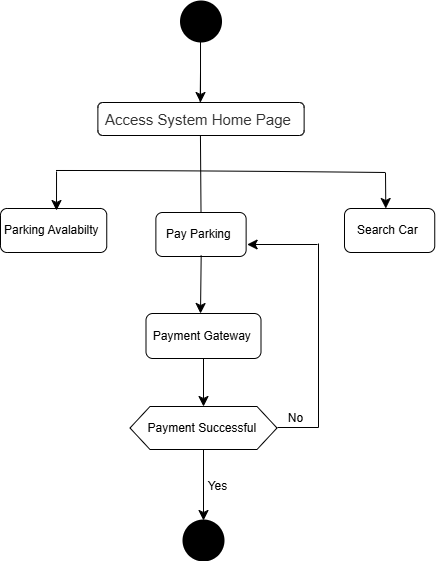

The diagram above was exported from draw.io. Its source (the exported page's mxGraphModel, read from the mxfile embedded in the PNG):
<mxGraphModel dx="1194" dy="28" grid="0" gridSize="10" guides="1" tooltips="1" connect="1" arrows="1" fold="1" page="0" pageScale="1" pageWidth="827" pageHeight="1169" math="0" shadow="0">
  <root>
    <mxCell id="0" />
    <mxCell id="1" parent="0" />
    <mxCell id="9vp1TBUq9fYmD2QUHleq-28" style="edgeStyle=none;curved=1;rounded=0;orthogonalLoop=1;jettySize=auto;html=1;fontSize=12;startSize=8;endSize=8;" parent="1" edge="1">
      <mxGeometry relative="1" as="geometry">
        <mxPoint x="189.01" y="583" as="targetPoint" />
        <mxPoint x="189.01" y="520" as="sourcePoint" />
      </mxGeometry>
    </mxCell>
    <mxCell id="9vp1TBUq9fYmD2QUHleq-36" value="Parking Avalabilty&amp;nbsp;" style="rounded=1;whiteSpace=wrap;html=1;" parent="1" vertex="1">
      <mxGeometry x="-11" y="689" width="106.25" height="44" as="geometry" />
    </mxCell>
    <mxCell id="9vp1TBUq9fYmD2QUHleq-37" value="Pay Parking&amp;nbsp;" style="rounded=1;whiteSpace=wrap;html=1;" parent="1" vertex="1">
      <mxGeometry x="144.38" y="693" width="90.25" height="44" as="geometry" />
    </mxCell>
    <mxCell id="9vp1TBUq9fYmD2QUHleq-38" value="Search Car&amp;nbsp;" style="rounded=1;whiteSpace=wrap;html=1;" parent="1" vertex="1">
      <mxGeometry x="333" y="689" width="90.25" height="44" as="geometry" />
    </mxCell>
    <mxCell id="9vp1TBUq9fYmD2QUHleq-39" value="" style="endArrow=none;html=1;rounded=0;fontSize=12;startSize=8;endSize=8;curved=1;exitX=0.447;exitY=0.957;exitDx=0;exitDy=0;exitPerimeter=0;entryX=0.5;entryY=0;entryDx=0;entryDy=0;" parent="1" edge="1" target="9vp1TBUq9fYmD2QUHleq-37">
      <mxGeometry width="50" height="50" relative="1" as="geometry">
        <mxPoint x="188.8125" y="599.011" as="sourcePoint" />
        <mxPoint x="189" y="650" as="targetPoint" />
      </mxGeometry>
    </mxCell>
    <mxCell id="9vp1TBUq9fYmD2QUHleq-41" value="" style="endArrow=none;html=1;rounded=0;fontSize=12;startSize=8;endSize=8;curved=1;" parent="1" edge="1">
      <mxGeometry width="50" height="50" relative="1" as="geometry">
        <mxPoint x="45" y="651" as="sourcePoint" />
        <mxPoint x="374" y="653" as="targetPoint" />
        <Array as="points">
          <mxPoint x="187" y="651" />
        </Array>
      </mxGeometry>
    </mxCell>
    <mxCell id="9vp1TBUq9fYmD2QUHleq-42" value="" style="endArrow=classic;html=1;rounded=0;fontSize=12;startSize=8;endSize=8;curved=1;entryX=0.38;entryY=0.023;entryDx=0;entryDy=0;entryPerimeter=0;" parent="1" edge="1">
      <mxGeometry width="50" height="50" relative="1" as="geometry">
        <mxPoint x="374" y="652.99" as="sourcePoint" />
        <mxPoint x="374.2950000000001" y="689.002" as="targetPoint" />
      </mxGeometry>
    </mxCell>
    <mxCell id="9vp1TBUq9fYmD2QUHleq-43" value="" style="endArrow=classic;html=1;rounded=0;fontSize=12;startSize=8;endSize=8;curved=1;entryX=0.38;entryY=0.023;entryDx=0;entryDy=0;entryPerimeter=0;" parent="1" edge="1">
      <mxGeometry width="50" height="50" relative="1" as="geometry">
        <mxPoint x="45.04000000000002" y="652" as="sourcePoint" />
        <mxPoint x="45" y="691" as="targetPoint" />
      </mxGeometry>
    </mxCell>
    <mxCell id="9vp1TBUq9fYmD2QUHleq-44" value="" style="endArrow=classic;html=1;rounded=0;fontSize=12;startSize=8;endSize=8;curved=1;exitX=0.5;exitY=1;exitDx=0;exitDy=0;entryX=0.443;entryY=0;entryDx=0;entryDy=0;entryPerimeter=0;" parent="1" edge="1">
      <mxGeometry width="50" height="50" relative="1" as="geometry">
        <mxPoint x="189.685" y="736" as="sourcePoint" />
        <mxPoint x="189.00499999999994" y="794" as="targetPoint" />
      </mxGeometry>
    </mxCell>
    <mxCell id="9vp1TBUq9fYmD2QUHleq-60" style="edgeStyle=none;curved=1;rounded=0;orthogonalLoop=1;jettySize=auto;html=1;fontSize=12;startSize=8;endSize=8;" parent="1" source="9vp1TBUq9fYmD2QUHleq-45" target="9vp1TBUq9fYmD2QUHleq-59" edge="1">
      <mxGeometry relative="1" as="geometry" />
    </mxCell>
    <mxCell id="9vp1TBUq9fYmD2QUHleq-45" value="Payment Gateway&amp;nbsp;" style="rounded=1;whiteSpace=wrap;html=1;" parent="1" vertex="1">
      <mxGeometry x="134.5" y="794" width="115" height="45" as="geometry" />
    </mxCell>
    <mxCell id="9vp1TBUq9fYmD2QUHleq-54" value="&lt;span style=&quot;color: rgb(51, 51, 51);&quot;&gt;&lt;font style=&quot;font-size: 15px;&quot;&gt;Access System Home Page&amp;nbsp;&lt;/font&gt;&lt;/span&gt;" style="rounded=1;whiteSpace=wrap;html=1;" parent="1" vertex="1">
      <mxGeometry x="86.38" y="583" width="206.25" height="33" as="geometry" />
    </mxCell>
    <mxCell id="9vp1TBUq9fYmD2QUHleq-56" value="" style="endArrow=none;html=1;rounded=0;fontSize=12;startSize=8;endSize=8;curved=1;" parent="1" edge="1">
      <mxGeometry width="50" height="50" relative="1" as="geometry">
        <mxPoint x="188.68064516129039" y="583" as="sourcePoint" />
        <mxPoint x="189" y="553" as="targetPoint" />
      </mxGeometry>
    </mxCell>
    <mxCell id="9vp1TBUq9fYmD2QUHleq-65" style="edgeStyle=none;curved=1;rounded=0;orthogonalLoop=1;jettySize=auto;html=1;fontSize=12;startSize=8;endSize=8;" parent="1" source="9vp1TBUq9fYmD2QUHleq-59" target="9vp1TBUq9fYmD2QUHleq-64" edge="1">
      <mxGeometry relative="1" as="geometry" />
    </mxCell>
    <mxCell id="9vp1TBUq9fYmD2QUHleq-66" value="Yes" style="edgeLabel;html=1;align=center;verticalAlign=middle;resizable=0;points=[];fontSize=12;" parent="9vp1TBUq9fYmD2QUHleq-65" connectable="0" vertex="1">
      <mxGeometry x="0.0141" y="-1" relative="1" as="geometry">
        <mxPoint x="14" as="offset" />
      </mxGeometry>
    </mxCell>
    <mxCell id="9vp1TBUq9fYmD2QUHleq-59" value="Payment Successful&amp;nbsp;" style="shape=hexagon;perimeter=hexagonPerimeter2;whiteSpace=wrap;html=1;fixedSize=1;" parent="1" vertex="1">
      <mxGeometry x="118.5" y="887" width="147" height="43" as="geometry" />
    </mxCell>
    <mxCell id="9vp1TBUq9fYmD2QUHleq-64" value="" style="shape=ellipse;html=1;fillColor=strokeColor;strokeWidth=2;verticalLabelPosition=bottom;verticalAlignment=top;perimeter=ellipsePerimeter;" parent="1" vertex="1">
      <mxGeometry x="172" y="1001" width="40" height="40" as="geometry" />
    </mxCell>
    <mxCell id="9vp1TBUq9fYmD2QUHleq-67" value="" style="shape=ellipse;html=1;fillColor=strokeColor;strokeWidth=2;verticalLabelPosition=bottom;verticalAlignment=top;perimeter=ellipsePerimeter;" parent="1" vertex="1">
      <mxGeometry x="169.51" y="482" width="40" height="40" as="geometry" />
    </mxCell>
    <mxCell id="UVLIsJRVPiSOAXHTQAyv-1" value="" style="endArrow=none;html=1;rounded=0;fontSize=12;startSize=8;endSize=8;curved=1;" edge="1" parent="1">
      <mxGeometry width="50" height="50" relative="1" as="geometry">
        <mxPoint x="266" y="908" as="sourcePoint" />
        <mxPoint x="307" y="908" as="targetPoint" />
      </mxGeometry>
    </mxCell>
    <mxCell id="UVLIsJRVPiSOAXHTQAyv-5" value="No" style="edgeLabel;html=1;align=center;verticalAlign=middle;resizable=0;points=[];fontSize=12;" vertex="1" connectable="0" parent="UVLIsJRVPiSOAXHTQAyv-1">
      <mxGeometry x="-0.4146" y="-1" relative="1" as="geometry">
        <mxPoint x="5" y="-11" as="offset" />
      </mxGeometry>
    </mxCell>
    <mxCell id="UVLIsJRVPiSOAXHTQAyv-2" value="" style="endArrow=none;html=1;rounded=0;fontSize=12;startSize=8;endSize=8;curved=1;" edge="1" parent="1">
      <mxGeometry width="50" height="50" relative="1" as="geometry">
        <mxPoint x="307" y="908" as="sourcePoint" />
        <mxPoint x="307" y="724" as="targetPoint" />
      </mxGeometry>
    </mxCell>
    <mxCell id="UVLIsJRVPiSOAXHTQAyv-4" value="" style="endArrow=classic;html=1;rounded=0;fontSize=12;startSize=8;endSize=8;curved=1;entryX=1;entryY=0.75;entryDx=0;entryDy=0;" edge="1" parent="1">
      <mxGeometry width="50" height="50" relative="1" as="geometry">
        <mxPoint x="306" y="725" as="sourcePoint" />
        <mxPoint x="235.6300000000001" y="725" as="targetPoint" />
      </mxGeometry>
    </mxCell>
  </root>
</mxGraphModel>